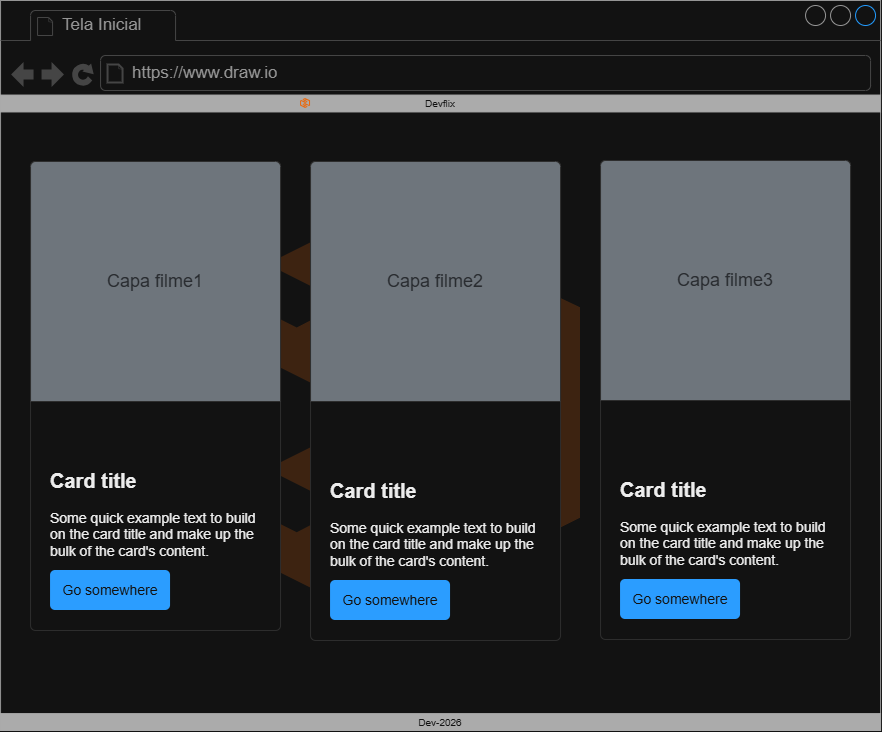

The diagram above was exported from draw.io. Its source (the exported page's mxGraphModel, read from the mxfile embedded in the PNG):
<mxGraphModel dx="2242" dy="1989" grid="1" gridSize="10" guides="1" tooltips="1" connect="1" arrows="1" fold="1" page="1" pageScale="1" pageWidth="827" pageHeight="1169" math="0" shadow="0">
  <root>
    <mxCell id="0" />
    <mxCell id="1" parent="0" />
    <mxCell id="sUkRzqdcV4IkZA_IUOSY-1" parent="1" style="strokeWidth=1;shadow=0;dashed=0;align=center;html=1;shape=mxgraph.mockup.containers.browserWindow;rSize=0;strokeColor=#666666;strokeColor2=#008cff;strokeColor3=#c4c4c4;mainText=,;recursiveResize=0;" value="" vertex="1">
      <mxGeometry height="730" width="880" x="-400" y="-20" as="geometry" />
    </mxCell>
    <mxCell id="sUkRzqdcV4IkZA_IUOSY-19" parent="sUkRzqdcV4IkZA_IUOSY-1" style="points=[];aspect=fixed;html=1;align=center;shadow=0;dashed=0;fillColor=#FF6A00;strokeColor=none;shape=mxgraph.alibaba_cloud.hdr_hybrid_disaster_recovery;opacity=20;" value="" vertex="1">
      <mxGeometry height="410" width="410" x="170" y="210" as="geometry" />
    </mxCell>
    <mxCell id="sUkRzqdcV4IkZA_IUOSY-2" parent="sUkRzqdcV4IkZA_IUOSY-1" style="strokeWidth=1;shadow=0;dashed=0;align=center;html=1;shape=mxgraph.mockup.containers.anchor;fontSize=17;fontColor=#666666;align=left;whiteSpace=wrap;" value="Tela Inicial" vertex="1">
      <mxGeometry height="26" width="110" x="60" y="12" as="geometry" />
    </mxCell>
    <mxCell id="sUkRzqdcV4IkZA_IUOSY-3" parent="sUkRzqdcV4IkZA_IUOSY-1" style="strokeWidth=1;shadow=0;dashed=0;align=center;html=1;shape=mxgraph.mockup.containers.anchor;rSize=0;fontSize=17;fontColor=#666666;align=left;" value="https://www.draw.io" vertex="1">
      <mxGeometry height="26" width="250" x="130" y="60" as="geometry" />
    </mxCell>
    <mxCell id="sUkRzqdcV4IkZA_IUOSY-16" parent="sUkRzqdcV4IkZA_IUOSY-1" style="whiteSpace=wrap;html=1;shadow=0;dashed=0;fontSize=10;align=center;fillColor=#4D4D4D;strokeColor=#4D4D4D;fontColor=#FFFFFF;" value="Devflix" vertex="1">
      <mxGeometry height="16.88" width="880" y="94.56" as="geometry" />
    </mxCell>
    <mxCell id="sUkRzqdcV4IkZA_IUOSY-17" parent="sUkRzqdcV4IkZA_IUOSY-1" style="whiteSpace=wrap;html=1;shadow=0;dashed=0;fontSize=10;align=center;fillColor=#4D4D4D;strokeColor=#4D4D4D;fontColor=#FFFFFF;" value="Dev-2026" vertex="1">
      <mxGeometry height="16.88" width="880" y="713.12" as="geometry" />
    </mxCell>
    <mxCell id="sUkRzqdcV4IkZA_IUOSY-18" parent="sUkRzqdcV4IkZA_IUOSY-1" style="points=[];aspect=fixed;html=1;align=center;shadow=0;dashed=0;fillColor=#FF6A00;strokeColor=none;shape=mxgraph.alibaba_cloud.hdr_hybrid_disaster_recovery;" value="" vertex="1">
      <mxGeometry height="10" width="10" x="300" y="98" as="geometry" />
    </mxCell>
    <mxCell id="G0QLcW340SLyXBlfqNIY-1" parent="sUkRzqdcV4IkZA_IUOSY-1" style="html=1;shadow=0;dashed=0;shape=mxgraph.bootstrap.rrect;rSize=5;strokeColor=#DFDFDF;html=1;whiteSpace=wrap;fillColor=#ffffff;fontColor=#000000;verticalAlign=bottom;align=left;spacing=20;spacingBottom=50;fontSize=14;" value="&lt;b&gt;&lt;font style=&quot;font-size: 20px&quot;&gt;Card title&lt;/font&gt;&lt;/b&gt;&lt;br style=&quot;font-size: 14px&quot;&gt;&lt;br style=&quot;font-size: 14px&quot;&gt;Some quick example text to build on the card title and make up the bulk of the card's content." vertex="1">
      <mxGeometry height="469" width="250" x="30" y="161" as="geometry" />
    </mxCell>
    <mxCell id="G0QLcW340SLyXBlfqNIY-2" parent="G0QLcW340SLyXBlfqNIY-1" style="html=1;shadow=0;dashed=0;shape=mxgraph.bootstrap.topButton;rSize=5;perimeter=none;whiteSpace=wrap;fillColor=#868E96;strokeColor=#DFDFDF;fontColor=#DEE2E6;resizeWidth=1;fontSize=18;" value="Capa filme1" vertex="1">
      <mxGeometry height="240" relative="1" width="250" as="geometry" />
    </mxCell>
    <mxCell id="G0QLcW340SLyXBlfqNIY-3" parent="G0QLcW340SLyXBlfqNIY-1" style="html=1;shadow=0;dashed=0;shape=mxgraph.bootstrap.rrect;rSize=5;perimeter=none;whiteSpace=wrap;fillColor=#0085FC;strokeColor=none;fontColor=#ffffff;resizeWidth=1;fontSize=14;" value="Go somewhere" vertex="1">
      <mxGeometry height="40" relative="1" width="120" y="1" as="geometry">
        <mxPoint x="20" y="-60" as="offset" />
      </mxGeometry>
    </mxCell>
    <mxCell id="G0QLcW340SLyXBlfqNIY-4" parent="sUkRzqdcV4IkZA_IUOSY-1" style="html=1;shadow=0;dashed=0;shape=mxgraph.bootstrap.rrect;rSize=5;strokeColor=#DFDFDF;html=1;whiteSpace=wrap;fillColor=#ffffff;fontColor=#000000;verticalAlign=bottom;align=left;spacing=20;spacingBottom=50;fontSize=14;" value="&lt;b&gt;&lt;font style=&quot;font-size: 20px&quot;&gt;Card title&lt;/font&gt;&lt;/b&gt;&lt;br style=&quot;font-size: 14px&quot;&gt;&lt;br style=&quot;font-size: 14px&quot;&gt;Some quick example text to build on the card title and make up the bulk of the card's content." vertex="1">
      <mxGeometry height="479" width="250" x="310" y="161" as="geometry" />
    </mxCell>
    <mxCell id="G0QLcW340SLyXBlfqNIY-5" parent="G0QLcW340SLyXBlfqNIY-4" style="html=1;shadow=0;dashed=0;shape=mxgraph.bootstrap.topButton;rSize=5;perimeter=none;whiteSpace=wrap;fillColor=#868E96;strokeColor=#DFDFDF;fontColor=#DEE2E6;resizeWidth=1;fontSize=18;" value="Capa filme2" vertex="1">
      <mxGeometry height="240" relative="1" width="250" as="geometry" />
    </mxCell>
    <mxCell id="G0QLcW340SLyXBlfqNIY-6" parent="G0QLcW340SLyXBlfqNIY-4" style="html=1;shadow=0;dashed=0;shape=mxgraph.bootstrap.rrect;rSize=5;perimeter=none;whiteSpace=wrap;fillColor=#0085FC;strokeColor=none;fontColor=#ffffff;resizeWidth=1;fontSize=14;" value="Go somewhere" vertex="1">
      <mxGeometry height="40" relative="1" width="120" y="1" as="geometry">
        <mxPoint x="20" y="-60" as="offset" />
      </mxGeometry>
    </mxCell>
    <mxCell id="G0QLcW340SLyXBlfqNIY-7" parent="sUkRzqdcV4IkZA_IUOSY-1" style="html=1;shadow=0;dashed=0;shape=mxgraph.bootstrap.rrect;rSize=5;strokeColor=#DFDFDF;html=1;whiteSpace=wrap;fillColor=#ffffff;fontColor=#000000;verticalAlign=bottom;align=left;spacing=20;spacingBottom=50;fontSize=14;" value="&lt;b&gt;&lt;font style=&quot;font-size: 20px&quot;&gt;Card title&lt;/font&gt;&lt;/b&gt;&lt;br style=&quot;font-size: 14px&quot;&gt;&lt;br style=&quot;font-size: 14px&quot;&gt;Some quick example text to build on the card title and make up the bulk of the card's content." vertex="1">
      <mxGeometry height="479" width="250" x="600" y="160" as="geometry" />
    </mxCell>
    <mxCell id="G0QLcW340SLyXBlfqNIY-8" parent="G0QLcW340SLyXBlfqNIY-7" style="html=1;shadow=0;dashed=0;shape=mxgraph.bootstrap.topButton;rSize=5;perimeter=none;whiteSpace=wrap;fillColor=#868E96;strokeColor=#DFDFDF;fontColor=#DEE2E6;resizeWidth=1;fontSize=18;" value="Capa filme3" vertex="1">
      <mxGeometry height="240" relative="1" width="250" as="geometry" />
    </mxCell>
    <mxCell id="G0QLcW340SLyXBlfqNIY-9" parent="G0QLcW340SLyXBlfqNIY-7" style="html=1;shadow=0;dashed=0;shape=mxgraph.bootstrap.rrect;rSize=5;perimeter=none;whiteSpace=wrap;fillColor=#0085FC;strokeColor=none;fontColor=#ffffff;resizeWidth=1;fontSize=14;" value="Go somewhere" vertex="1">
      <mxGeometry height="40" relative="1" width="120" y="1" as="geometry">
        <mxPoint x="20" y="-60" as="offset" />
      </mxGeometry>
    </mxCell>
  </root>
</mxGraphModel>